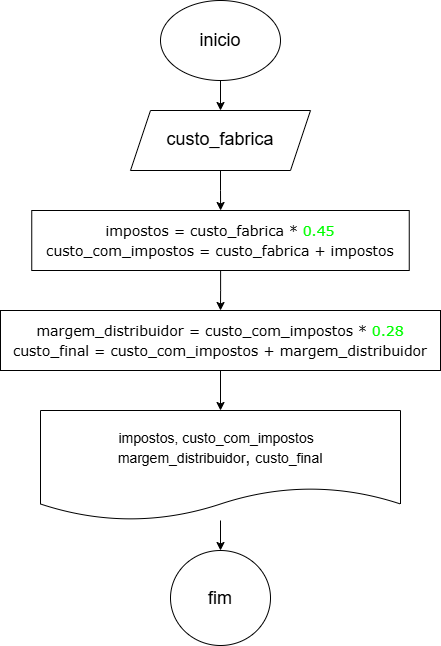

The diagram above was exported from draw.io. Its source (the exported page's mxGraphModel, read from the mxfile embedded in the PNG):
<mxGraphModel dx="1008" dy="569" grid="1" gridSize="10" guides="1" tooltips="1" connect="1" arrows="1" fold="1" page="1" pageScale="1" pageWidth="827" pageHeight="1169" math="0" shadow="0">
  <root>
    <mxCell id="0" />
    <mxCell id="1" parent="0" />
    <mxCell id="knXRUDNpfLNUeMooju_B-3" value="" style="edgeStyle=orthogonalEdgeStyle;rounded=0;orthogonalLoop=1;jettySize=auto;html=1;" edge="1" parent="1" source="knXRUDNpfLNUeMooju_B-1" target="knXRUDNpfLNUeMooju_B-2">
      <mxGeometry relative="1" as="geometry" />
    </mxCell>
    <mxCell id="knXRUDNpfLNUeMooju_B-1" value="&lt;font face=&quot;Helvetica&quot; style=&quot;font-size: 18px;&quot;&gt;inicio&lt;/font&gt;" style="ellipse;whiteSpace=wrap;html=1;" vertex="1" parent="1">
      <mxGeometry x="360" y="20" width="120" height="80" as="geometry" />
    </mxCell>
    <mxCell id="knXRUDNpfLNUeMooju_B-5" value="" style="edgeStyle=orthogonalEdgeStyle;rounded=0;orthogonalLoop=1;jettySize=auto;html=1;" edge="1" parent="1" source="knXRUDNpfLNUeMooju_B-2" target="knXRUDNpfLNUeMooju_B-4">
      <mxGeometry relative="1" as="geometry" />
    </mxCell>
    <mxCell id="knXRUDNpfLNUeMooju_B-2" value="&lt;div style=&quot;line-height: 19px; white-space: pre;&quot;&gt;&lt;span style=&quot;background-color: light-dark(rgb(255, 255, 255), rgb(211, 211, 211));&quot;&gt;&lt;font face=&quot;Helvetica&quot; style=&quot;color: rgb(0, 0, 0); font-size: 18px;&quot;&gt;custo_fabrica&lt;/font&gt;&lt;/span&gt;&lt;/div&gt;" style="shape=parallelogram;perimeter=parallelogramPerimeter;whiteSpace=wrap;html=1;fixedSize=1;" vertex="1" parent="1">
      <mxGeometry x="330" y="130" width="180" height="60" as="geometry" />
    </mxCell>
    <mxCell id="knXRUDNpfLNUeMooju_B-7" value="" style="edgeStyle=orthogonalEdgeStyle;rounded=0;orthogonalLoop=1;jettySize=auto;html=1;" edge="1" parent="1" source="knXRUDNpfLNUeMooju_B-4" target="knXRUDNpfLNUeMooju_B-6">
      <mxGeometry relative="1" as="geometry" />
    </mxCell>
    <mxCell id="knXRUDNpfLNUeMooju_B-4" value="&lt;div style=&quot;font-size: 14px; line-height: 19px; white-space: pre;&quot;&gt;&lt;div style=&quot;&quot;&gt;&lt;span style=&quot;background-color: light-dark(rgb(255, 255, 255), rgb(211, 211, 211));&quot;&gt;&lt;font face=&quot;Verdana&quot;&gt;&lt;font style=&quot;color: rgb(0, 0, 0);&quot;&gt;impostos = custo_fabrica *&lt;/font&gt;&lt;font style=&quot;color: rgb(0, 255, 0);&quot;&gt; &lt;/font&gt;&lt;span style=&quot;color: rgb(181, 206, 168);&quot;&gt;&lt;font style=&quot;color: rgb(0, 255, 0);&quot;&gt;0.45&lt;/font&gt;&lt;/span&gt;&lt;/font&gt;&lt;/span&gt;&lt;/div&gt;&lt;div style=&quot;&quot;&gt;&lt;span style=&quot;background-color: light-dark(rgb(255, 255, 255), rgb(211, 211, 211));&quot;&gt;&lt;font face=&quot;Verdana&quot; style=&quot;color: rgb(0, 0, 0);&quot;&gt;custo_com_impostos = custo_fabrica + impostos&lt;/font&gt;&lt;/span&gt;&lt;/div&gt;&lt;/div&gt;" style="whiteSpace=wrap;html=1;" vertex="1" parent="1">
      <mxGeometry x="231.25" y="230" width="377.5" height="60" as="geometry" />
    </mxCell>
    <mxCell id="knXRUDNpfLNUeMooju_B-9" value="" style="edgeStyle=orthogonalEdgeStyle;rounded=0;orthogonalLoop=1;jettySize=auto;html=1;" edge="1" parent="1" source="knXRUDNpfLNUeMooju_B-6" target="knXRUDNpfLNUeMooju_B-8">
      <mxGeometry relative="1" as="geometry" />
    </mxCell>
    <mxCell id="knXRUDNpfLNUeMooju_B-6" value="&lt;div style=&quot;font-size: 14px; line-height: 19px; white-space: pre;&quot;&gt;&lt;div style=&quot;&quot;&gt;&lt;span style=&quot;background-color: rgb(255, 255, 255);&quot;&gt;&lt;font face=&quot;Verdana&quot;&gt;&lt;font style=&quot;color: rgb(0, 0, 0);&quot;&gt;margem_distribuidor = custo_com_impostos *&lt;/font&gt;&lt;font style=&quot;color: rgb(0, 255, 0);&quot;&gt; &lt;/font&gt;&lt;span style=&quot;color: rgb(181, 206, 168);&quot;&gt;&lt;font style=&quot;color: rgb(0, 255, 0);&quot;&gt;0.28&lt;/font&gt;&lt;/span&gt;&lt;/font&gt;&lt;/span&gt;&lt;/div&gt;&lt;div style=&quot;&quot;&gt;&lt;span style=&quot;background-color: rgb(255, 255, 255);&quot;&gt;&lt;font face=&quot;Verdana&quot; style=&quot;color: rgb(0, 0, 0);&quot;&gt;custo_final = custo_com_impostos + margem_distribuidor&lt;/font&gt;&lt;/span&gt;&lt;/div&gt;&lt;/div&gt;" style="whiteSpace=wrap;html=1;" vertex="1" parent="1">
      <mxGeometry x="200" y="330" width="440" height="60" as="geometry" />
    </mxCell>
    <mxCell id="knXRUDNpfLNUeMooju_B-12" value="" style="edgeStyle=orthogonalEdgeStyle;rounded=0;orthogonalLoop=1;jettySize=auto;html=1;" edge="1" parent="1" source="knXRUDNpfLNUeMooju_B-8" target="knXRUDNpfLNUeMooju_B-11">
      <mxGeometry relative="1" as="geometry" />
    </mxCell>
    <mxCell id="knXRUDNpfLNUeMooju_B-8" value="&lt;font style=&quot;font-size: 14px;&quot;&gt;impostos, custo_com_impostos&amp;nbsp;&amp;nbsp;&lt;/font&gt;&lt;div&gt;&lt;div&gt;&lt;font style=&quot;&quot;&gt;&lt;font style=&quot;font-size: 14px;&quot;&gt;margem_distribuidor&lt;/font&gt;&lt;span style=&quot;font-size: 18px;&quot;&gt;, &lt;/span&gt;&lt;font style=&quot;font-size: 14px;&quot;&gt;custo_final&lt;/font&gt;&lt;/font&gt;&lt;/div&gt;&lt;/div&gt;" style="shape=document;whiteSpace=wrap;html=1;boundedLbl=1;" vertex="1" parent="1">
      <mxGeometry x="240" y="430" width="360" height="110" as="geometry" />
    </mxCell>
    <mxCell id="knXRUDNpfLNUeMooju_B-11" value="&lt;font style=&quot;font-size: 18px;&quot;&gt;fim&lt;/font&gt;" style="ellipse;whiteSpace=wrap;html=1;" vertex="1" parent="1">
      <mxGeometry x="370" y="570" width="100" height="95" as="geometry" />
    </mxCell>
  </root>
</mxGraphModel>